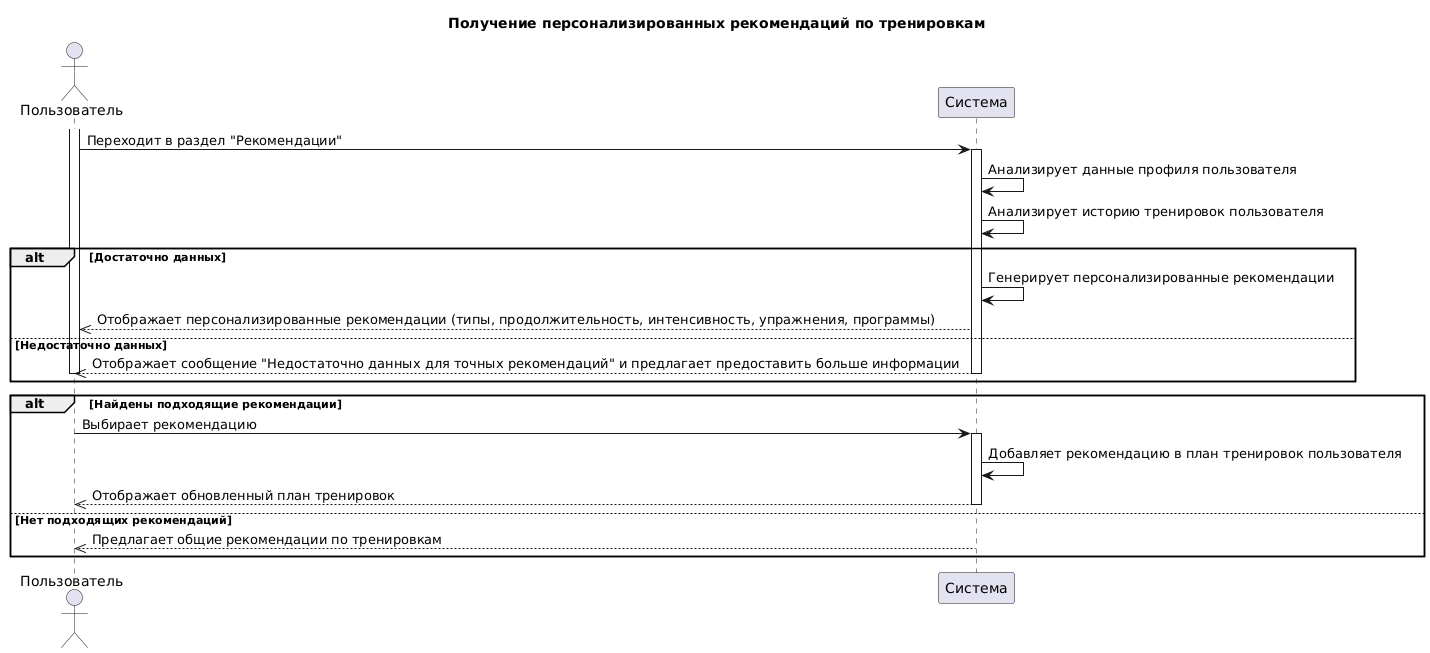

The diagram above was rendered by PlantUML. Its source (embedded in the PNG):
@startuml
title Получение персонализированных рекомендаций по тренировкам

actor Пользователь
participant Система

activate Пользователь
Пользователь -> Система: Переходит в раздел "Рекомендации"
activate Система
Система -> Система: Анализирует данные профиля пользователя
Система -> Система: Анализирует историю тренировок пользователя

alt Достаточно данных
    Система -> Система: Генерирует персонализированные рекомендации
    Система -->> Пользователь: Отображает персонализированные рекомендации (типы, продолжительность, интенсивность, упражнения, программы)
else Недостаточно данных
    Система -->> Пользователь: Отображает сообщение "Недостаточно данных для точных рекомендаций" и предлагает предоставить больше информации
    deactivate Система
    deactivate Пользователь
    end

alt Найдены подходящие рекомендации
    Пользователь -> Система: Выбирает рекомендацию
    activate Система
    Система -> Система: Добавляет рекомендацию в план тренировок пользователя
    Система -->> Пользователь: Отображает обновленный план тренировок
    deactivate Система
else Нет подходящих рекомендаций
    Система -->> Пользователь: Предлагает общие рекомендации по тренировкам
    deactivate Система
    deactivate Пользователь
end

deactivate Система
deactivate Пользователь
@enduml